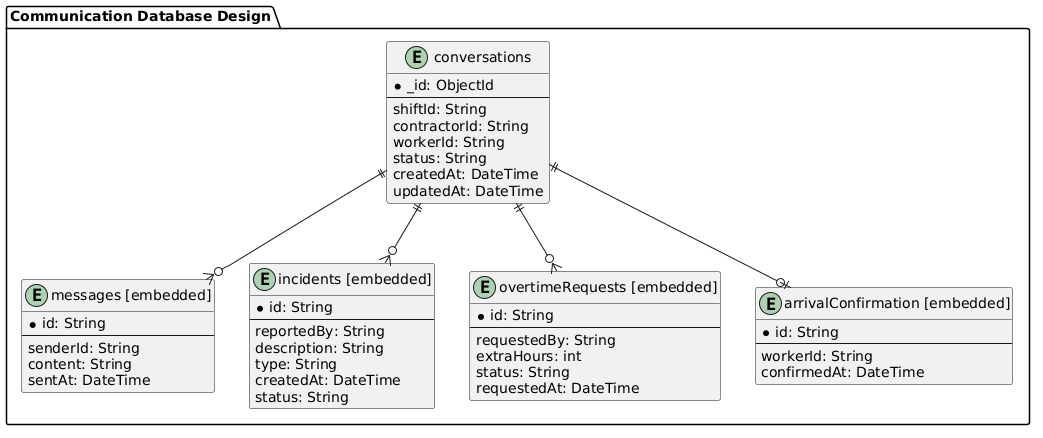

The diagram above was rendered by PlantUML. Its source (embedded in the PNG):
@startuml
package "Communication Database Design" {

entity "conversations" as conversations {
  * _id: ObjectId
  --
  shiftId: String
  contractorId: String
  workerId: String
  status: String
  createdAt: DateTime
  updatedAt: DateTime
}

entity "messages [embedded]" as messages {
  * id: String
  --
  senderId: String
  content: String
  sentAt: DateTime
}

entity "incidents [embedded]" as incidents {
  * id: String
  --
  reportedBy: String
  description: String
  type: String
  createdAt: DateTime
  status: String
}

entity "overtimeRequests [embedded]" as overtime {
  * id: String
  --
  requestedBy: String
  extraHours: int
  status: String
  requestedAt: DateTime
}

entity "arrivalConfirmation [embedded]" as arrival {
  * id: String
  --
  workerId: String
  confirmedAt: DateTime
}

conversations ||--o{ messages
conversations ||--o{ incidents
conversations ||--o{ overtime
conversations ||--o| arrival

}
@enduml